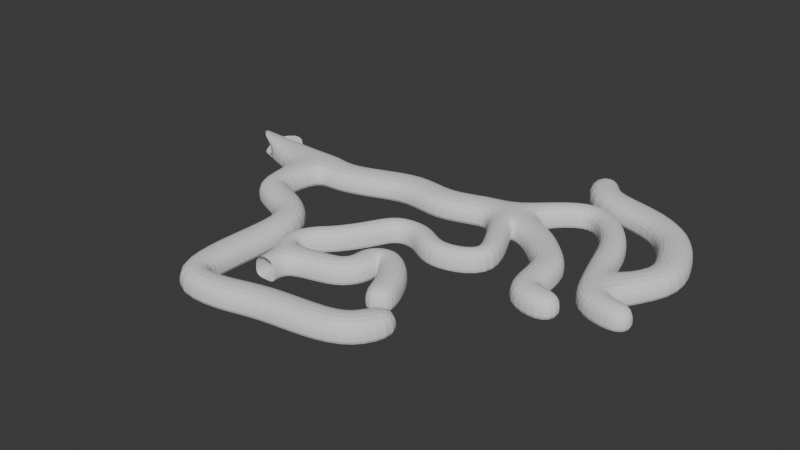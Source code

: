 # Source: Level_Layout.blend  (saved by Blender 4.2.66; exported with 4.5.12 LTS)
import bpy
from mathutils import Matrix  # noqa: F401  (used for matrix-valued properties, if any)

bpy.ops.wm.read_factory_settings(use_empty=True)
scene = bpy.context.scene
scene.name = 'Scene'

# ---- collections
col_collection = bpy.data.collections.new('Collection'); scene.collection.children.link(col_collection)

# ---- world
world_world = bpy.data.worlds.new('World'); scene.world = world_world
world_world.use_nodes = True; world_world.node_tree.nodes.clear()
_N = world_world.node_tree.nodes; _L = world_world.node_tree.links
n0 = _N.new('ShaderNodeOutputWorld'); n0.name = 'World Output'; n0.location = (300, 300)
n1 = _N.new('ShaderNodeBackground'); n1.name = 'Background'; n1.location = (10, 300)
n1.inputs[0].default_value = (0.05088, 0.05088, 0.05088, 1.0)
_L.new(n1.outputs[0], n0.inputs[0])
n0.is_active_output = True
world_world.color = (0.05088, 0.05088, 0.05088)
world_world.sun_shadow_jitter_overblur = 0.0

# ---- meshes
me_cube_002 = bpy.data.meshes.new('Cube.002')
me_cube_002.from_pydata([(-1.0, -1.0, -1.0), (-1.0, -1.0, 1.0), (-0.9867, 0.8373, -1.0), (-0.9867, 0.8373, 1.0), (1.0, -1.0, -1.0), (1.0, -1.0, 1.0), (0.9434, 1.149, -1.0), (0.9434, 1.149, 1.0), (-1.606, 2.659, 1.0), (-1.606, 2.659, -1.0), (0.2125, 3.593, -1.0), (0.2125, 3.593, 1.0), (-2.502, 3.953, 1.0), (-2.502, 3.953, -1.0), (-0.6006, 4.572, -1.0), (-0.6006, 4.572, 1.0), (-2.518, 6.103, 1.0), (-2.518, 6.103, -1.0), (-0.5849, 5.59, -1.0), (-0.5849, 5.59, 1.0), (-1.266, 8.326, 1.0), (-1.266, 8.326, -1.0), (0.2532, 7.025, -1.0), (0.2532, 7.025, 1.0), (0.1442, 9.462, 1.0), (0.1442, 9.462, -1.0), (1.587, 8.077, -1.0), (1.587, 8.077, 1.0), (1.639, 11.51, 1.0), (1.639, 11.51, -1.0), (3.325, 10.44, -1.0), (3.325, 10.44, 1.0), (2.758, 13.55, 1.0), (2.758, 13.55, -1.0), (4.525, 12.61, -1.0), (4.525, 12.61, 1.0), (4.453, 16.59, 1.0), (4.453, 16.59, -1.0), (5.554, 14.92, -1.0), (5.554, 14.92, 1.0), (8.876, 16.94, 1.0), (8.876, 16.94, -1.0), (8.271, 15.04, -1.0), (8.271, 15.04, 1.0), (11.41, 14.92, 1.0), (11.41, 14.92, -1.0), (10.65, 13.07, -1.0), (10.65, 13.07, 1.0), (3.946, 1.931, 1.0), (3.946, 1.931, -1.0), (3.37, 4.416, 1.0), (3.37, 4.416, -1.0), (7.941, 2.908, 1.0), (7.941, 2.908, -1.0), (6.28, 4.844, 1.0), (6.28, 4.844, -1.0), (9.198, 5.965, 1.0), (9.198, 5.965, -1.0), (6.661, 6.234, 1.0), (6.661, 6.234, -1.0), (8.871, 7.244, 1.0), (8.871, 7.244, -1.0), (6.52, 8.232, 1.0), (6.52, 8.232, -1.0), (9.388, 7.751, 1.0), (9.388, 7.751, -1.0), (9.514, 10.3, 1.0), (9.514, 10.3, -1.0), (10.72, 6.208, 1.0), (10.72, 6.208, -1.0), (12.75, 7.747, 1.0), (12.75, 7.747, -1.0), (12.01, 3.525, 1.0), (12.01, 3.525, -1.0), (14.38, 4.461, 1.0), (14.38, 4.461, -1.0), (12.79, 0.9298, 1.0), (12.79, 0.9298, -1.0), (15.24, 1.673, 1.0), (15.24, 1.673, -1.0), (13.73, 14.69, 1.0), (13.73, 14.69, -1.0), (14.07, 12.72, -1.0), (14.07, 12.72, 1.0), (16.72, 15.85, 1.0), (16.72, 15.85, -1.0), (18.56, 15.07, -1.0), (18.56, 15.07, 1.0), (15.33, 19.14, 1.0), (15.33, 19.14, -1.0), (17.15, 19.97, -1.0), (17.15, 19.97, 1.0), (12.67, 24.31, 1.0), (12.67, 24.31, -1.0), (14.37, 24.56, -1.0), (14.37, 24.56, 1.0), (13.41, 28.22, 1.0), (13.41, 28.22, -1.0), (15.38, 27.01, -1.0), (15.38, 27.01, 1.0), (18.09, 23.03, 1.0), (18.09, 23.03, -1.0), (19.66, 25.45, 1.0), (19.66, 25.45, -1.0), (20.54, 20.7, 1.0), (20.54, 20.7, -1.0), (22.58, 22.74, 1.0), (22.58, 22.74, -1.0), (22.74, 18.5, 1.0), (22.74, 18.5, -1.0), (25.42, 19.56, 1.0), (25.42, 19.56, -1.0), (22.71, 13.49, 1.0), (22.71, 13.49, -1.0), (25.45, 14.39, 1.0), (25.45, 14.39, -1.0), (24.49, 11.16, 1.0), (24.49, 11.16, -1.0), (25.9, 13.68, 1.0), (25.9, 13.68, -1.0), (28.76, 10.69, 1.0), (28.76, 10.69, -1.0), (28.99, 13.57, 1.0), (28.99, 13.57, -1.0), (10.25, 24.34, 1.0), (10.25, 24.34, -1.0), (9.479, 28.01, 1.0), (9.479, 28.01, -1.0), (5.21, 22.18, 1.0), (5.21, 22.18, -1.0), (5.015, 25.92, 1.0), (5.015, 25.92, -1.0), (-0.06874, 23.9, 1.0), (-0.06874, 23.9, -1.0), (-0.2216, 27.64, 1.0), (-0.2216, 27.64, -1.0), (-4.559, 21.89, 1.0), (-4.559, 21.89, -1.0), (-5.843, 25.41, 1.0), (-5.843, 25.41, -1.0), (-9.76, 20.36, 1.0), (-9.76, 20.36, -1.0), (-9.742, 24.1, 1.0), (-9.742, 24.1, -1.0), (-12.81, 21.18, 1.0), (-12.81, 21.18, -1.0), (-12.35, 25.0, 1.0), (-12.35, 25.0, -1.0), (-15.95, 21.17, 1.0), (-15.95, 21.17, -1.0), (-15.9, 24.81, 1.0), (-15.9, 24.81, -1.0), (-13.5, 14.87, 1.0), (-13.5, 14.87, -1.0), (-16.12, 13.41, 1.0), (-16.12, 13.41, -1.0), (-11.88, 14.3, 1.0), (-11.88, 14.3, -1.0), (-13.08, 11.55, 1.0), (-13.08, 11.55, -1.0), (-7.759, 12.79, 1.0), (-7.759, 12.79, -1.0), (-9.317, 10.23, 1.0), (-9.317, 10.23, -1.0), (-4.333, 9.482, 1.0), (-4.333, 9.482, -1.0), (-7.08, 8.284, 1.0), (-7.08, 8.284, -1.0), (-4.209, 2.673, 1.0), (-4.209, 2.673, -1.0), (-7.205, 2.757, 1.0), (-7.205, 2.757, -1.0), (-4.512, -2.687, 1.0), (-4.512, -2.687, -1.0), (-7.507, -2.804, 1.0), (-7.507, -2.804, -1.0), (-4.375, -6.826, 1.0), (-4.375, -6.826, -1.0), (-6.229, -9.181, 1.0), (-6.229, -9.181, -1.0), (0.2255, -5.936, 1.0), (0.2255, -5.936, -1.0), (0.8997, -8.857, 1.0), (0.8997, -8.857, -1.0), (4.39, -4.416, 1.0), (4.39, -4.416, -1.0), (5.027, -7.344, 1.0), (5.027, -7.344, -1.0), (10.93, -3.897, 1.0), (10.93, -3.897, -1.0), (11.43, -6.851, 1.0), (11.43, -6.851, -1.0), (14.71, -3.062, 1.0), (14.71, -3.062, -1.0), (16.75, -5.26, 1.0), (16.75, -5.26, -1.0), (15.82, 0.6264, 1.0), (15.82, 0.6264, -1.0), (18.65, -0.3646, 1.0), (18.65, -0.3646, -1.0), (-24.91, 22.26, 1.0), (-24.91, 22.26, -1.0), (-26.64, 25.47, 1.0), (-26.64, 25.47, -1.0), (-21.91, 27.44, 1.0), (-21.91, 27.44, -1.0), (18.93, 33.99, 1.0), (18.93, 33.99, -1.0), (19.81, 31.86, -1.0), (19.81, 31.86, 1.0), (23.78, 33.83, 1.0), (23.78, 33.83, -1.0), (22.73, 31.78, -1.0), (22.73, 31.78, 1.0), (27.8, 28.71, 1.0), (27.8, 28.71, -1.0), (25.74, 27.68, -1.0), (25.74, 27.68, 1.0), (28.97, 24.64, 1.0), (28.97, 24.64, -1.0), (26.76, 23.99, -1.0), (26.76, 23.99, 1.0), (29.95, 19.71, 1.0), (29.95, 19.71, -1.0), (28.22, 19.24, -1.0), (28.22, 19.24, 1.0), (31.73, 17.07, 1.0), (31.73, 17.07, -1.0), (29.57, 15.27, -1.0), (29.57, 15.27, 1.0), (33.19, 16.22, 1.0), (33.19, 16.22, -1.0), (32.73, 13.96, -1.0), (32.73, 13.96, 1.0), (35.92, 16.12, 1.0), (35.92, 16.12, -1.0), (35.82, 13.82, -1.0), (35.82, 13.82, 1.0), (33.59, 24.39, 1.0), (33.59, 24.39, -1.0), (36.7, 23.75, 1.0), (36.7, 23.75, -1.0), (32.55, 28.03, 1.0), (32.55, 28.03, -1.0), (35.55, 29.09, 1.0), (35.55, 29.09, -1.0), (30.48, 32.55, 1.0), (30.48, 32.55, -1.0), (32.77, 34.76, 1.0), (32.77, 34.76, -1.0), (26.02, 34.82, 1.0), (26.02, 34.82, -1.0), (27.04, 37.83, 1.0), (27.04, 37.83, -1.0), (18.37, 36.3, 1.0), (18.37, 36.3, -1.0), (20.37, 38.78, 1.0), (20.37, 38.78, -1.0), (16.08, 41.43, 1.0), (16.08, 41.43, -1.0), (19.02, 42.63, 1.0), (19.02, 42.63, -1.0), (-1.0, -1.0, -0.7615), (-0.9867, 0.8373, -0.7615), (0.9434, 1.149, -0.7615), (1.0, -1.0, -0.7615), (-1.606, 2.659, -0.7615), (0.2125, 3.593, -0.7615), (-2.502, 3.953, -0.7615), (-0.6006, 4.572, -0.7615), (-2.518, 6.103, -0.7615), (-0.5849, 5.59, -0.7615), (-1.266, 8.326, -0.7615), (0.2532, 7.025, -0.7615), (0.1442, 9.462, -0.7615), (1.587, 8.077, -0.7615), (1.639, 11.51, -0.7615), (3.325, 10.44, -0.7615), (2.758, 13.55, -0.7615), (4.525, 12.61, -0.7615), (4.453, 16.59, -0.7615), (5.554, 14.92, -0.7615), (8.876, 16.94, -0.7615), (8.271, 15.04, -0.7615), (11.41, 14.92, -0.7615), (10.65, 13.07, -0.7615), (3.946, 1.931, -0.7615), (3.37, 4.416, -0.7615), (7.941, 2.908, -0.7615), (6.28, 4.844, -0.7615), (9.198, 5.965, -0.7615), (6.661, 6.234, -0.7615), (8.871, 7.244, -0.7615), (6.52, 8.232, -0.7615), (9.388, 7.751, -0.7615), (9.514, 10.3, -0.7615), (10.72, 6.208, -0.7615), (12.75, 7.747, -0.7615), (12.01, 3.525, -0.7615), (14.38, 4.461, -0.7615), (12.79, 0.9298, -0.7615), (15.24, 1.673, -0.7615), (13.73, 14.69, -0.7615), (14.07, 12.72, -0.7615), (16.72, 15.85, -0.7615), (18.56, 15.07, -0.7615), (15.33, 19.14, -0.7615), (17.15, 19.97, -0.7615), (12.67, 24.31, -0.7615), (14.37, 24.56, -0.7615), (13.41, 28.22, -0.7615), (15.38, 27.01, -0.7615), (18.09, 23.03, -0.7615), (19.66, 25.45, -0.7615), (20.54, 20.7, -0.7615), (22.58, 22.74, -0.7615), (22.74, 18.5, -0.7615), (25.42, 19.56, -0.7615), (22.71, 13.49, -0.7615), (25.45, 14.39, -0.7615), (24.49, 11.16, -0.7615), (25.9, 13.68, -0.7615), (28.76, 10.69, -0.7615), (28.99, 13.57, -0.7615), (10.25, 24.34, -0.7615), (9.479, 28.01, -0.7615), (5.21, 22.18, -0.7615), (5.015, 25.92, -0.7615), (-0.06874, 23.9, -0.7615), (-0.2216, 27.64, -0.7615), (-4.559, 21.89, -0.7615), (-5.843, 25.41, -0.7615), (-9.76, 20.36, -0.7615), (-9.742, 24.1, -0.7615), (-12.81, 21.18, -0.7615), (-12.35, 25.0, -0.7615), (-15.95, 21.17, -0.7615), (-15.9, 24.81, -0.7615), (-13.5, 14.87, -0.7615), (-16.12, 13.41, -0.7615), (-11.88, 14.3, -0.7615), (-13.08, 11.55, -0.7615), (-7.759, 12.79, -0.7615), (-9.317, 10.23, -0.7615), (-4.333, 9.482, -0.7615), (-7.08, 8.284, -0.7615), (-4.209, 2.673, -0.7615), (-7.205, 2.757, -0.7615), (-4.512, -2.687, -0.7615), (-7.507, -2.804, -0.7615), (-4.375, -6.826, -0.7615), (-6.229, -9.181, -0.7615), (0.2255, -5.936, -0.7615), (0.8997, -8.857, -0.7615), (4.39, -4.416, -0.7615), (5.027, -7.344, -0.7615), (10.93, -3.897, -0.7615), (11.43, -6.851, -0.7615), (14.71, -3.062, -0.7615), (16.75, -5.26, -0.7615), (15.82, 0.6264, -0.7615), (18.65, -0.3646, -0.7615), (-24.91, 22.26, -0.7615), (-26.64, 25.47, -0.7615), (-21.91, 27.44, -0.7615), (18.93, 33.99, -0.7615), (19.81, 31.86, -0.7615), (23.78, 33.83, -0.7615), (22.73, 31.78, -0.7615), (27.8, 28.71, -0.7615), (25.74, 27.68, -0.7615), (28.97, 24.64, -0.7615), (26.76, 23.99, -0.7615), (29.95, 19.71, -0.7615), (28.22, 19.24, -0.7615), (31.73, 17.07, -0.7615), (29.57, 15.27, -0.7615), (33.19, 16.22, -0.7615), (32.73, 13.96, -0.7615), (35.92, 16.12, -0.7615), (35.82, 13.82, -0.7615), (33.59, 24.39, -0.7615), (36.7, 23.75, -0.7615), (32.55, 28.03, -0.7615), (35.55, 29.09, -0.7615), (30.48, 32.55, -0.7615), (32.77, 34.76, -0.7615), (26.02, 34.82, -0.7615), (27.04, 37.83, -0.7615), (18.37, 36.3, -0.7615), (20.37, 38.78, -0.7615), (16.08, 41.43, -0.7615), (19.02, 42.63, -0.7615)], [], [(262, 1, 3, 263), (264, 6, 49, 286), (264, 7, 5, 265), (2, 6, 4, 0), (7, 3, 1, 5), (267, 10, 14, 269), (6, 2, 9, 10), (3, 7, 11, 8), (263, 3, 8, 266), (12, 15, 19, 16), (10, 9, 13, 14), (8, 11, 15, 12), (266, 8, 12, 268), (270, 16, 20, 272), (268, 12, 16, 270), (269, 14, 18, 271), (14, 13, 17, 18), (273, 22, 26, 275), (271, 18, 22, 273), (18, 17, 21, 22), (16, 19, 23, 20), (24, 27, 31, 28), (22, 21, 25, 26), (20, 23, 27, 24), (272, 20, 24, 274), (277, 30, 34, 279), (274, 24, 28, 276), (275, 26, 30, 277), (26, 25, 29, 30), (34, 33, 37, 38), (30, 29, 33, 34), (28, 31, 35, 32), (276, 28, 32, 278), (36, 39, 43, 40), (32, 35, 39, 36), (278, 32, 36, 280), (279, 34, 38, 281), (283, 42, 46, 285), (280, 36, 40, 282), (281, 38, 42, 283), (38, 37, 41, 42), (44, 47, 83, 80), (42, 41, 45, 46), (40, 43, 47, 44), (282, 40, 44, 284), (49, 51, 55, 53), (11, 7, 48, 50), (267, 11, 50, 287), (6, 10, 51, 49), (54, 52, 56, 58), (286, 49, 53, 288), (50, 48, 52, 54), (287, 50, 54, 289), (57, 59, 63, 61), (289, 54, 58, 291), (53, 55, 59, 57), (288, 53, 57, 290), (292, 61, 65, 294), (290, 57, 61, 292), (58, 56, 60, 62), (291, 58, 62, 293), (66, 64, 68, 70), (62, 60, 64, 66), (293, 62, 66, 295), (61, 63, 67, 65), (69, 71, 75, 73), (295, 66, 70, 297), (65, 67, 71, 69), (294, 65, 69, 296), (74, 72, 76, 78), (296, 69, 73, 298), (70, 68, 72, 74), (297, 70, 74, 299), (300, 77, 79, 301), (299, 74, 78, 301), (73, 75, 79, 77), (298, 73, 77, 300), (80, 83, 87, 84), (284, 44, 80, 302), (285, 46, 82, 303), (46, 45, 81, 82), (305, 86, 90, 307), (302, 80, 84, 304), (303, 82, 86, 305), (82, 81, 85, 86), (88, 91, 95, 92), (86, 85, 89, 90), (84, 87, 91, 88), (304, 84, 88, 306), (92, 95, 99, 96), (306, 88, 92, 308), (307, 90, 94, 309), (90, 89, 93, 94), (96, 99, 209, 206), (92, 96, 126, 124), (311, 99, 102, 313), (94, 93, 97, 98), (102, 100, 104, 106), (309, 94, 101, 312), (99, 95, 100, 102), (94, 98, 103, 101), (314, 105, 109, 316), (312, 101, 105, 314), (101, 103, 107, 105), (313, 102, 106, 315), (109, 111, 115, 113), (105, 107, 111, 109), (315, 106, 110, 317), (106, 104, 108, 110), (114, 112, 116, 118), (317, 110, 114, 319), (110, 108, 112, 114), (316, 109, 113, 318), (117, 119, 123, 121), (318, 113, 117, 320), (113, 115, 119, 117), (319, 114, 118, 321), (322, 121, 123, 323), (321, 118, 122, 323), (118, 116, 120, 122), (320, 117, 121, 322), (124, 126, 130, 128), (308, 92, 124, 324), (97, 93, 125, 127), (310, 97, 127, 325), (131, 129, 133, 135), (324, 124, 128, 326), (127, 125, 129, 131), (325, 127, 131, 327), (132, 134, 138, 136), (327, 131, 135, 329), (128, 130, 134, 132), (326, 128, 132, 328), (136, 138, 142, 140), (328, 132, 136, 330), (135, 133, 137, 139), (329, 135, 139, 331), (143, 141, 145, 147), (330, 136, 140, 332), (139, 137, 141, 143), (331, 139, 143, 333), (144, 146, 150, 148), (333, 143, 147, 335), (140, 142, 146, 144), (332, 140, 144, 334), (336, 148, 200, 362), (336, 149, 155, 339), (147, 145, 149, 151), (335, 147, 151, 337), (155, 153, 157, 159), (144, 148, 154, 152), (334, 144, 152, 338), (149, 145, 153, 155), (156, 158, 162, 160), (339, 155, 159, 341), (152, 154, 158, 156), (338, 152, 156, 340), (163, 161, 165, 167), (340, 156, 160, 342), (159, 157, 161, 163), (341, 159, 163, 343), (345, 167, 171, 347), (343, 163, 167, 345), (160, 162, 166, 164), (342, 160, 164, 344), (168, 170, 174, 172), (164, 166, 170, 168), (344, 164, 168, 346), (167, 165, 169, 171), (175, 173, 177, 179), (346, 168, 172, 348), (171, 169, 173, 175), (347, 171, 175, 349), (176, 178, 182, 180), (349, 175, 179, 351), (172, 174, 178, 176), (348, 172, 176, 350), (180, 182, 186, 184), (350, 176, 180, 352), (179, 177, 181, 183), (351, 179, 183, 353), (187, 185, 189, 191), (352, 180, 184, 354), (183, 181, 185, 187), (353, 183, 187, 355), (188, 190, 194, 192), (355, 187, 191, 357), (184, 186, 190, 188), (354, 184, 188, 356), (358, 192, 196, 360), (356, 188, 192, 358), (191, 189, 193, 195), (357, 191, 195, 359), (360, 196, 198, 361), (195, 193, 197, 199), (359, 195, 199, 361), (192, 194, 198, 196), (151, 149, 201, 203), (337, 151, 203, 363), (148, 150, 202, 200), (362, 200, 204, 364), (365, 206, 210, 367), (310, 96, 206, 365), (311, 98, 208, 366), (98, 97, 207, 208), (368, 212, 216, 370), (366, 208, 212, 368), (208, 207, 211, 212), (206, 209, 213, 210), (214, 217, 221, 218), (212, 211, 215, 216), (210, 213, 217, 214), (367, 210, 214, 369), (372, 220, 224, 374), (369, 214, 218, 371), (370, 216, 220, 372), (216, 215, 219, 220), (224, 223, 227, 228), (220, 219, 223, 224), (218, 221, 225, 222), (371, 218, 222, 373), (226, 229, 233, 230), (222, 225, 229, 226), (222, 226, 240, 238), (374, 224, 228, 376), (378, 232, 236, 380), (375, 226, 230, 377), (376, 228, 232, 378), (228, 227, 231, 232), (379, 234, 237, 380), (232, 231, 235, 236), (230, 233, 237, 234), (377, 230, 234, 379), (238, 240, 244, 242), (373, 222, 238, 381), (227, 223, 239, 241), (375, 227, 241, 382), (245, 243, 247, 249), (382, 241, 245, 384), (241, 239, 243, 245), (381, 238, 242, 383), (385, 246, 250, 387), (383, 242, 246, 385), (242, 244, 248, 246), (384, 245, 249, 386), (250, 252, 256, 254), (246, 248, 252, 250), (386, 249, 253, 388), (249, 247, 251, 253), (257, 255, 259, 261), (388, 253, 257, 390), (253, 251, 255, 257), (387, 250, 254, 389), (391, 258, 260, 392), (389, 254, 258, 391), (254, 256, 260, 258), (390, 257, 261, 392), (256, 390, 392, 260), (255, 389, 391, 259), (259, 391, 392, 261), (251, 387, 389, 255), (252, 388, 390, 256), (248, 386, 388, 252), (244, 384, 386, 248), (243, 383, 385, 247), (247, 385, 387, 251), (239, 381, 383, 243), (240, 382, 384, 244), (226, 375, 382, 240), (223, 373, 381, 239), (231, 377, 379, 235), (235, 379, 380, 236), (229, 376, 378, 233), (227, 375, 377, 231), (233, 378, 380, 237), (225, 374, 376, 229), (219, 371, 373, 223), (217, 370, 372, 221), (215, 369, 371, 219), (221, 372, 374, 225), (211, 367, 369, 215), (209, 366, 368, 213), (213, 368, 370, 217), (99, 311, 366, 209), (97, 310, 365, 207), (207, 365, 367, 211), (201, 362, 364, 205), (150, 337, 363, 202), (194, 359, 361, 198), (197, 360, 361, 199), (190, 357, 359, 194), (189, 356, 358, 193), (193, 358, 360, 197), (185, 354, 356, 189), (186, 355, 357, 190), (182, 353, 355, 186), (181, 352, 354, 185), (178, 351, 353, 182), (177, 350, 352, 181), (173, 348, 350, 177), (174, 349, 351, 178), (170, 347, 349, 174), (169, 346, 348, 173), (165, 344, 346, 169), (161, 342, 344, 165), (162, 343, 345, 166), (166, 345, 347, 170), (158, 341, 343, 162), (157, 340, 342, 161), (153, 338, 340, 157), (154, 339, 341, 158), (145, 334, 338, 153), (146, 335, 337, 150), (148, 336, 339, 154), (149, 336, 362, 201), (141, 332, 334, 145), (142, 333, 335, 146), (138, 331, 333, 142), (137, 330, 332, 141), (134, 329, 331, 138), (133, 328, 330, 137), (129, 326, 328, 133), (130, 327, 329, 134), (126, 325, 327, 130), (125, 324, 326, 129), (96, 310, 325, 126), (93, 308, 324, 125), (116, 320, 322, 120), (119, 321, 323, 123), (120, 322, 323, 122), (115, 319, 321, 119), (112, 318, 320, 116), (108, 316, 318, 112), (111, 317, 319, 115), (107, 315, 317, 111), (103, 313, 315, 107), (100, 312, 314, 104), (104, 314, 316, 108), (95, 309, 312, 100), (98, 311, 313, 103), (91, 307, 309, 95), (89, 306, 308, 93), (85, 304, 306, 89), (83, 303, 305, 87), (81, 302, 304, 85), (87, 305, 307, 91), (47, 285, 303, 83), (45, 284, 302, 81), (72, 298, 300, 76), (75, 299, 301, 79), (76, 300, 301, 78), (71, 297, 299, 75), (68, 296, 298, 72), (64, 294, 296, 68), (67, 295, 297, 71), (63, 293, 295, 67), (59, 291, 293, 63), (56, 290, 292, 60), (60, 292, 294, 64), (52, 288, 290, 56), (55, 289, 291, 59), (51, 287, 289, 55), (48, 286, 288, 52), (10, 267, 287, 51), (41, 282, 284, 45), (39, 281, 283, 43), (37, 280, 282, 41), (43, 283, 285, 47), (35, 279, 281, 39), (33, 278, 280, 37), (29, 276, 278, 33), (27, 275, 277, 31), (25, 274, 276, 29), (31, 277, 279, 35), (21, 272, 274, 25), (19, 271, 273, 23), (23, 273, 275, 27), (15, 269, 271, 19), (13, 268, 270, 17), (17, 270, 272, 21), (9, 266, 268, 13), (2, 263, 266, 9), (11, 267, 269, 15), (6, 264, 265, 4), (7, 264, 286, 48), (0, 262, 263, 2)])
_uv = me_cube_002.uv_layers.new(name='UVMap')
_uv.uv.foreach_set('vector', [0.4048, 0.0, 0.625, 0.0, 0.625, 0.25, 0.4048, 0.25, 0.4048, 0.5, 0.375, 0.5, 0.375, 0.5, 0.4048, 0.5, 0.4048, 0.5, 0.625, 0.5, 0.625, 0.75, 0.4048, 0.75, 0.125, 0.5, 0.375, 0.5, 0.375, 0.75, 0.125, 0.75, 0.625, 0.5, 0.875, 0.5, 0.875, 0.75, 0.625, 0.75, 0.4048, 0.5, 0.375, 0.5, 0.375, 0.5, 0.4048, 0.5, 0.375, 0.5, 0.125, 0.5, 0.125, 0.5, 0.375, 0.5, 0.875, 0.5, 0.625, 0.5, 0.625, 0.5, 0.875, 0.5, 0.4048, 0.25, 0.625, 0.25, 0.625, 0.25, 0.4048, 0.25, 0.875, 0.5, 0.625, 0.5, 0.625, 0.5, 0.875, 0.5, 0.375, 0.5, 0.125, 0.5, 0.125, 0.5, 0.375, 0.5, 0.875, 0.5, 0.625, 0.5, 0.625, 0.5, 0.875, 0.5, 0.4048, 0.25, 0.625, 0.25, 0.625, 0.25, 0.4048, 0.25, 0.4048, 0.25, 0.625, 0.25, 0.625, 0.25, 0.4048, 0.25, 0.4048, 0.25, 0.625, 0.25, 0.625, 0.25, 0.4048, 0.25, 0.4048, 0.5, 0.375, 0.5, 0.375, 0.5, 0.4048, 0.5, 0.375, 0.5, 0.125, 0.5, 0.125, 0.5, 0.375, 0.5, 0.4048, 0.5, 0.375, 0.5, 0.375, 0.5, 0.4048, 0.5, 0.4048, 0.5, 0.375, 0.5, 0.375, 0.5, 0.4048, 0.5, 0.375, 0.5, 0.125, 0.5, 0.125, 0.5, 0.375, 0.5, 0.875, 0.5, 0.625, 0.5, 0.625, 0.5, 0.875, 0.5, 0.875, 0.5, 0.625, 0.5, 0.625, 0.5, 0.875, 0.5, 0.375, 0.5, 0.125, 0.5, 0.125, 0.5, 0.375, 0.5, 0.875, 0.5, 0.625, 0.5, 0.625, 0.5, 0.875, 0.5, 0.4048, 0.25, 0.625, 0.25, 0.625, 0.25, 0.4048, 0.25, 0.4048, 0.5, 0.375, 0.5, 0.375, 0.5, 0.4048, 0.5, 0.4048, 0.25, 0.625, 0.25, 0.625, 0.25, 0.4048, 0.25, 0.4048, 0.5, 0.375, 0.5, 0.375, 0.5, 0.4048, 0.5, 0.375, 0.5, 0.125, 0.5, 0.125, 0.5, 0.375, 0.5, 0.375, 0.5, 0.125, 0.5, 0.125, 0.5, 0.375, 0.5, 0.375, 0.5, 0.125, 0.5, 0.125, 0.5, 0.375, 0.5, 0.875, 0.5, 0.625, 0.5, 0.625, 0.5, 0.875, 0.5, 0.4048, 0.25, 0.625, 0.25, 0.625, 0.25, 0.4048, 0.25, 0.875, 0.5, 0.625, 0.5, 0.625, 0.5, 0.875, 0.5, 0.875, 0.5, 0.625, 0.5, 0.625, 0.5, 0.875, 0.5, 0.4048, 0.25, 0.625, 0.25, 0.625, 0.25, 0.4048, 0.25, 0.4048, 0.5, 0.375, 0.5, 0.375, 0.5, 0.4048, 0.5, 0.4048, 0.5, 0.375, 0.5, 0.375, 0.5, 0.4048, 0.5, 0.4048, 0.25, 0.625, 0.25, 0.625, 0.25, 0.4048, 0.25, 0.4048, 0.5, 0.375, 0.5, 0.375, 0.5, 0.4048, 0.5, 0.375, 0.5, 0.125, 0.5, 0.125, 0.5, 0.375, 0.5, 0.875, 0.5, 0.625, 0.5, 0.625, 0.5, 0.875, 0.5, 0.375, 0.5, 0.125, 0.5, 0.125, 0.5, 0.375, 0.5, 0.875, 0.5, 0.625, 0.5, 0.625, 0.5, 0.875, 0.5, 0.4048, 0.25, 0.625, 0.25, 0.625, 0.25, 0.4048, 0.25, 0.375, 0.5, 0.375, 0.5, 0.375, 0.5, 0.375, 0.5, 0.625, 0.5, 0.625, 0.5, 0.625, 0.5, 0.625, 0.5, 0.4048, 0.5, 0.625, 0.5, 0.625, 0.5, 0.4048, 0.5, 0.375, 0.5, 0.375, 0.5, 0.375, 0.5, 0.375, 0.5, 0.625, 0.5, 0.625, 0.5, 0.625, 0.5, 0.625, 0.5, 0.4048, 0.5, 0.375, 0.5, 0.375, 0.5, 0.4048, 0.5, 0.625, 0.5, 0.625, 0.5, 0.625, 0.5, 0.625, 0.5, 0.4048, 0.5, 0.625, 0.5, 0.625, 0.5, 0.4048, 0.5, 0.375, 0.5, 0.375, 0.5, 0.375, 0.5, 0.375, 0.5, 0.4048, 0.5, 0.625, 0.5, 0.625, 0.5, 0.4048, 0.5, 0.375, 0.5, 0.375, 0.5, 0.375, 0.5, 0.375, 0.5, 0.4048, 0.5, 0.375, 0.5, 0.375, 0.5, 0.4048, 0.5, 0.4048, 0.5, 0.375, 0.5, 0.375, 0.5, 0.4048, 0.5, 0.4048, 0.5, 0.375, 0.5, 0.375, 0.5, 0.4048, 0.5, 0.625, 0.5, 0.625, 0.5, 0.625, 0.5, 0.625, 0.5, 0.4048, 0.5, 0.625, 0.5, 0.625, 0.5, 0.4048, 0.5, 0.625, 0.5, 0.625, 0.5, 0.625, 0.5, 0.625, 0.5, 0.625, 0.5, 0.625, 0.5, 0.625, 0.5, 0.625, 0.5, 0.4048, 0.5, 0.625, 0.5, 0.625, 0.5, 0.4048, 0.5, 0.375, 0.5, 0.375, 0.5, 0.375, 0.5, 0.375, 0.5, 0.375, 0.5, 0.375, 0.5, 0.375, 0.5, 0.375, 0.5, 0.4048, 0.5, 0.625, 0.5, 0.625, 0.5, 0.4048, 0.5, 0.375, 0.5, 0.375, 0.5, 0.375, 0.5, 0.375, 0.5, 0.4048, 0.5, 0.375, 0.5, 0.375, 0.5, 0.4048, 0.5, 0.625, 0.5, 0.625, 0.5, 0.625, 0.5, 0.625, 0.5, 0.4048, 0.5, 0.375, 0.5, 0.375, 0.5, 0.4048, 0.5, 0.625, 0.5, 0.625, 0.5, 0.625, 0.5, 0.625, 0.5, 0.4048, 0.5, 0.625, 0.5, 0.625, 0.5, 0.4048, 0.5, 0.4048, 0.5, 0.375, 0.5, 0.375, 0.5, 0.4048, 0.5, 0.4048, 0.5, 0.625, 0.5, 0.625, 0.5, 0.4048, 0.5, 0.375, 0.5, 0.375, 0.5, 0.375, 0.5, 0.375, 0.5, 0.4048, 0.5, 0.375, 0.5, 0.375, 0.5, 0.4048, 0.5, 0.875, 0.5, 0.625, 0.5, 0.625, 0.5, 0.875, 0.5, 0.4048, 0.25, 0.625, 0.25, 0.625, 0.25, 0.4048, 0.25, 0.4048, 0.5, 0.375, 0.5, 0.375, 0.5, 0.4048, 0.5, 0.375, 0.5, 0.125, 0.5, 0.125, 0.5, 0.375, 0.5, 0.4048, 0.5, 0.375, 0.5, 0.375, 0.5, 0.4048, 0.5, 0.4048, 0.25, 0.625, 0.25, 0.625, 0.25, 0.4048, 0.25, 0.4048, 0.5, 0.375, 0.5, 0.375, 0.5, 0.4048, 0.5, 0.375, 0.5, 0.125, 0.5, 0.125, 0.5, 0.375, 0.5, 0.875, 0.5, 0.625, 0.5, 0.625, 0.5, 0.875, 0.5, 0.375, 0.5, 0.125, 0.5, 0.125, 0.5, 0.375, 0.5, 0.875, 0.5, 0.625, 0.5, 0.625, 0.5, 0.875, 0.5, 0.4048, 0.25, 0.625, 0.25, 0.625, 0.25, 0.4048, 0.25, 0.875, 0.5, 0.625, 0.5, 0.625, 0.5, 0.875, 0.5, 0.4048, 0.25, 0.625, 0.25, 0.625, 0.25, 0.4048, 0.25, 0.4048, 0.5, 0.375, 0.5, 0.375, 0.5, 0.4048, 0.5, 0.375, 0.5, 0.125, 0.5, 0.125, 0.5, 0.375, 0.5, 0.875, 0.5, 0.625, 0.5, 0.625, 0.5, 0.875, 0.5, 0.875, 0.5, 0.875, 0.5, 0.875, 0.5, 0.875, 0.5, 0.4048, 0.5, 0.625, 0.5, 0.625, 0.5, 0.4048, 0.5, 0.375, 0.5, 0.125, 0.5, 0.125, 0.5, 0.375, 0.5, 0.625, 0.5, 0.625, 0.5, 0.625, 0.5, 0.625, 0.5, 0.4048, 0.5, 0.375, 0.5, 0.375, 0.5, 0.4048, 0.5, 0.625, 0.5, 0.625, 0.5, 0.625, 0.5, 0.625, 0.5, 0.375, 0.5, 0.375, 0.5, 0.375, 0.5, 0.375, 0.5, 0.4048, 0.5, 0.375, 0.5, 0.375, 0.5, 0.4048, 0.5, 0.4048, 0.5, 0.375, 0.5, 0.375, 0.5, 0.4048, 0.5, 0.375, 0.5, 0.375, 0.5, 0.375, 0.5, 0.375, 0.5, 0.4048, 0.5, 0.625, 0.5, 0.625, 0.5, 0.4048, 0.5, 0.375, 0.5, 0.375, 0.5, 0.375, 0.5, 0.375, 0.5, 0.375, 0.5, 0.375, 0.5, 0.375, 0.5, 0.375, 0.5, 0.4048, 0.5, 0.625, 0.5, 0.625, 0.5, 0.4048, 0.5, 0.625, 0.5, 0.625, 0.5, 0.625, 0.5, 0.625, 0.5, 0.625, 0.5, 0.625, 0.5, 0.625, 0.5, 0.625, 0.5, 0.4048, 0.5, 0.625, 0.5, 0.625, 0.5, 0.4048, 0.5, 0.625, 0.5, 0.625, 0.5, 0.625, 0.5, 0.625, 0.5, 0.4048, 0.5, 0.375, 0.5, 0.375, 0.5, 0.4048, 0.5, 0.375, 0.5, 0.375, 0.5, 0.375, 0.5, 0.375, 0.5, 0.4048, 0.5, 0.375, 0.5, 0.375, 0.5, 0.4048, 0.5, 0.375, 0.5, 0.375, 0.5, 0.375, 0.5, 0.375, 0.5, 0.4048, 0.5, 0.625, 0.5, 0.625, 0.5, 0.4048, 0.5, 0.4048, 0.5, 0.375, 0.5, 0.375, 0.5, 0.4048, 0.5, 0.4048, 0.5, 0.625, 0.5, 0.625, 0.5, 0.4048, 0.5, 0.625, 0.5, 0.625, 0.5, 0.625, 0.5, 0.625, 0.5, 0.4048, 0.5, 0.375, 0.5, 0.375, 0.5, 0.4048, 0.5, 0.875, 0.5, 0.875, 0.5, 0.875, 0.5, 0.875, 0.5, 0.4048, 0.25, 0.625, 0.25, 0.625, 0.25, 0.4048, 0.25, 0.125, 0.5, 0.125, 0.5, 0.125, 0.5, 0.125, 0.5, 0.4048, 0.25, 0.375, 0.25, 0.375, 0.25, 0.4048, 0.25, 0.125, 0.5, 0.125, 0.5, 0.125, 0.5, 0.125, 0.5, 0.4048, 0.25, 0.625, 0.25, 0.625, 0.25, 0.4048, 0.25, 0.125, 0.5, 0.125, 0.5, 0.125, 0.5, 0.125, 0.5, 0.4048, 0.25, 0.375, 0.25, 0.375, 0.25, 0.4048, 0.25, 0.875, 0.5, 0.875, 0.5, 0.875, 0.5, 0.875, 0.5, 0.4048, 0.25, 0.375, 0.25, 0.375, 0.25, 0.4048, 0.25, 0.875, 0.5, 0.875, 0.5, 0.875, 0.5, 0.875, 0.5, 0.4048, 0.25, 0.625, 0.25, 0.625, 0.25, 0.4048, 0.25, 0.875, 0.5, 0.875, 0.5, 0.875, 0.5, 0.875, 0.5, 0.4048, 0.25, 0.625, 0.25, 0.625, 0.25, 0.4048, 0.25, 0.125, 0.5, 0.125, 0.5, 0.125, 0.5, 0.125, 0.5, 0.4048, 0.25, 0.375, 0.25, 0.375, 0.25, 0.4048, 0.25, 0.125, 0.5, 0.125, 0.5, 0.125, 0.5, 0.125, 0.5, 0.4048, 0.25, 0.625, 0.25, 0.625, 0.25, 0.4048, 0.25, 0.125, 0.5, 0.125, 0.5, 0.125, 0.5, 0.125, 0.5, 0.4048, 0.25, 0.375, 0.25, 0.375, 0.25, 0.4048, 0.25, 0.875, 0.5, 0.875, 0.5, 0.875, 0.5, 0.875, 0.5, 0.4048, 0.25, 0.375, 0.25, 0.375, 0.25, 0.4048, 0.25, 0.875, 0.5, 0.875, 0.5, 0.875, 0.5, 0.875, 0.5, 0.4048, 0.25, 0.625, 0.25, 0.625, 0.25, 0.4048, 0.25, 0.4048, 0.25, 0.625, 0.25, 0.625, 0.25, 0.4048, 0.25, 0.4048, 0.25, 0.375, 0.25, 0.375, 0.25, 0.4048, 0.25, 0.125, 0.5, 0.125, 0.5, 0.125, 0.5, 0.125, 0.5, 0.4048, 0.25, 0.375, 0.25, 0.375, 0.25, 0.4048, 0.25, 0.125, 0.5, 0.125, 0.5, 0.125, 0.5, 0.125, 0.5, 0.875, 0.5, 0.875, 0.5, 0.875, 0.5, 0.875, 0.5, 0.4048, 0.25, 0.625, 0.25, 0.625, 0.25, 0.4048, 0.25, 0.125, 0.5, 0.125, 0.5, 0.125, 0.5, 0.125, 0.5, 0.875, 0.5, 0.875, 0.5, 0.875, 0.5, 0.875, 0.5, 0.4048, 0.25, 0.375, 0.25, 0.375, 0.25, 0.4048, 0.25, 0.875, 0.5, 0.875, 0.5, 0.875, 0.5, 0.875, 0.5, 0.4048, 0.25, 0.625, 0.25, 0.625, 0.25, 0.4048, 0.25, 0.125, 0.5, 0.125, 0.5, 0.125, 0.5, 0.125, 0.5, 0.4048, 0.25, 0.625, 0.25, 0.625, 0.25, 0.4048, 0.25, 0.125, 0.5, 0.125, 0.5, 0.125, 0.5, 0.125, 0.5, 0.4048, 0.25, 0.375, 0.25, 0.375, 0.25, 0.4048, 0.25, 0.4048, 0.25, 0.375, 0.25, 0.375, 0.25, 0.4048, 0.25, 0.4048, 0.25, 0.375, 0.25, 0.375, 0.25, 0.4048, 0.25, 0.875, 0.5, 0.875, 0.5, 0.875, 0.5, 0.875, 0.5, 0.4048, 0.25, 0.625, 0.25, 0.625, 0.25, 0.4048, 0.25, 0.875, 0.5, 0.875, 0.5, 0.875, 0.5, 0.875, 0.5, 0.875, 0.5, 0.875, 0.5, 0.875, 0.5, 0.875, 0.5, 0.4048, 0.25, 0.625, 0.25, 0.625, 0.25, 0.4048, 0.25, 0.125, 0.5, 0.125, 0.5, 0.125, 0.5, 0.125, 0.5, 0.125, 0.5, 0.125, 0.5, 0.125, 0.5, 0.125, 0.5, 0.4048, 0.25, 0.625, 0.25, 0.625, 0.25, 0.4048, 0.25, 0.125, 0.5, 0.125, 0.5, 0.125, 0.5, 0.125, 0.5, 0.4048, 0.25, 0.375, 0.25, 0.375, 0.25, 0.4048, 0.25, 0.875, 0.5, 0.875, 0.5, 0.875, 0.5, 0.875, 0.5, 0.4048, 0.25, 0.375, 0.25, 0.375, 0.25, 0.4048, 0.25, 0.875, 0.5, 0.875, 0.5, 0.875, 0.5, 0.875, 0.5, 0.4048, 0.25, 0.625, 0.25, 0.625, 0.25, 0.4048, 0.25, 0.875, 0.5, 0.875, 0.5, 0.875, 0.5, 0.875, 0.5, 0.4048, 0.25, 0.625, 0.25, 0.625, 0.25, 0.4048, 0.25, 0.125, 0.5, 0.125, 0.5, 0.125, 0.5, 0.125, 0.5, 0.4048, 0.25, 0.375, 0.25, 0.375, 0.25, 0.4048, 0.25, 0.125, 0.5, 0.125, 0.5, 0.125, 0.5, 0.125, 0.5, 0.4048, 0.25, 0.625, 0.25, 0.625, 0.25, 0.4048, 0.25, 0.125, 0.5, 0.125, 0.5, 0.125, 0.5, 0.125, 0.5, 0.4048, 0.25, 0.375, 0.25, 0.375, 0.25, 0.4048, 0.25, 0.875, 0.5, 0.875, 0.5, 0.875, 0.5, 0.875, 0.5, 0.4048, 0.25, 0.375, 0.25, 0.375, 0.25, 0.4048, 0.25, 0.875, 0.5, 0.875, 0.5, 0.875, 0.5, 0.875, 0.5, 0.4048, 0.25, 0.625, 0.25, 0.625, 0.25, 0.4048, 0.25, 0.4048, 0.25, 0.625, 0.25, 0.625, 0.25, 0.4048, 0.25, 0.4048, 0.25, 0.625, 0.25, 0.625, 0.25, 0.4048, 0.25, 0.125, 0.5, 0.125, 0.5, 0.125, 0.5, 0.125, 0.5, 0.4048, 0.25, 0.375, 0.25, 0.375, 0.25, 0.4048, 0.25, 0.4048, 0.25, 0.625, 0.25, 0.625, 0.25, 0.4048, 0.25, 0.125, 0.5, 0.125, 0.5, 0.125, 0.5, 0.125, 0.5, 0.4048, 0.25, 0.375, 0.25, 0.375, 0.25, 0.4048, 0.25, 0.875, 0.5, 0.875, 0.5, 0.875, 0.5, 0.875, 0.5, 0.125, 0.5, 0.125, 0.5, 0.125, 0.5, 0.125, 0.5, 0.4048, 0.25, 0.375, 0.25, 0.375, 0.25, 0.4048, 0.25, 0.875, 0.5, 0.875, 0.5, 0.875, 0.5, 0.875, 0.5, 0.4048, 0.25, 0.625, 0.25, 0.625, 0.25, 0.4048, 0.25, 0.4048, 0.25, 0.625, 0.25, 0.625, 0.25, 0.4048, 0.25, 0.4048, 0.25, 0.625, 0.25, 0.625, 0.25, 0.4048, 0.25, 0.4048, 0.5, 0.375, 0.5, 0.375, 0.5, 0.4048, 0.5, 0.375, 0.5, 0.125, 0.5, 0.125, 0.5, 0.375, 0.5, 0.4048, 0.5, 0.375, 0.5, 0.375, 0.5, 0.4048, 0.5, 0.4048, 0.5, 0.375, 0.5, 0.375, 0.5, 0.4048, 0.5, 0.375, 0.5, 0.125, 0.5, 0.125, 0.5, 0.375, 0.5, 0.875, 0.5, 0.625, 0.5, 0.625, 0.5, 0.875, 0.5, 0.875, 0.5, 0.625, 0.5, 0.625, 0.5, 0.875, 0.5, 0.375, 0.5, 0.125, 0.5, 0.125, 0.5, 0.375, 0.5, 0.875, 0.5, 0.625, 0.5, 0.625, 0.5, 0.875, 0.5, 0.4048, 0.25, 0.625, 0.25, 0.625, 0.25, 0.4048, 0.25, 0.4048, 0.5, 0.375, 0.5, 0.375, 0.5, 0.4048, 0.5, 0.4048, 0.25, 0.625, 0.25, 0.625, 0.25, 0.4048, 0.25, 0.4048, 0.5, 0.375, 0.5, 0.375, 0.5, 0.4048, 0.5, 0.375, 0.5, 0.125, 0.5, 0.125, 0.5, 0.375, 0.5, 0.375, 0.5, 0.125, 0.5, 0.125, 0.5, 0.375, 0.5, 0.375, 0.5, 0.125, 0.5, 0.125, 0.5, 0.375, 0.5, 0.875, 0.5, 0.625, 0.5, 0.625, 0.5, 0.875, 0.5, 0.4048, 0.25, 0.625, 0.25, 0.625, 0.25, 0.4048, 0.25, 0.875, 0.5, 0.625, 0.5, 0.625, 0.5, 0.875, 0.5, 0.875, 0.5, 0.625, 0.5, 0.625, 0.5, 0.875, 0.5, 0.875, 0.5, 0.875, 0.5, 0.875, 0.5, 0.875, 0.5, 0.4048, 0.5, 0.375, 0.5, 0.375, 0.5, 0.4048, 0.5, 0.4048, 0.5, 0.375, 0.5, 0.375, 0.5, 0.4048, 0.5, 0.4048, 0.25, 0.625, 0.25, 0.625, 0.25, 0.4048, 0.25, 0.4048, 0.5, 0.375, 0.5, 0.375, 0.5, 0.4048, 0.5, 0.375, 0.5, 0.125, 0.5, 0.125, 0.5, 0.375, 0.5, 0.4048, 0.25, 0.625, 0.25, 0.625, 0.5, 0.4048, 0.5, 0.375, 0.5, 0.125, 0.5, 0.125, 0.5, 0.375, 0.5, 0.875, 0.5, 0.625, 0.5, 0.625, 0.5, 0.875, 0.5, 0.4048, 0.25, 0.625, 0.25, 0.625, 0.25, 0.4048, 0.25, 0.875, 0.5, 0.875, 0.5, 0.875, 0.5, 0.875, 0.5, 0.4048, 0.25, 0.625, 0.25, 0.625, 0.25, 0.4048, 0.25, 0.125, 0.5, 0.125, 0.5, 0.125, 0.5, 0.125, 0.5, 0.4048, 0.25, 0.375, 0.25, 0.375, 0.25, 0.4048, 0.25, 0.125, 0.5, 0.125, 0.5, 0.125, 0.5, 0.125, 0.5, 0.4048, 0.25, 0.375, 0.25, 0.375, 0.25, 0.4048, 0.25, 0.125, 0.5, 0.125, 0.5, 0.125, 0.5, 0.125, 0.5, 0.4048, 0.25, 0.625, 0.25, 0.625, 0.25, 0.4048, 0.25, 0.4048, 0.25, 0.625, 0.25, 0.625, 0.25, 0.4048, 0.25, 0.4048, 0.25, 0.625, 0.25, 0.625, 0.25, 0.4048, 0.25, 0.875, 0.5, 0.875, 0.5, 0.875, 0.5, 0.875, 0.5, 0.4048, 0.25, 0.375, 0.25, 0.375, 0.25, 0.4048, 0.25, 0.875, 0.5, 0.875, 0.5, 0.875, 0.5, 0.875, 0.5, 0.875, 0.5, 0.875, 0.5, 0.875, 0.5, 0.875, 0.5, 0.4048, 0.25, 0.375, 0.25, 0.375, 0.25, 0.4048, 0.25, 0.125, 0.5, 0.125, 0.5, 0.125, 0.5, 0.125, 0.5, 0.125, 0.5, 0.125, 0.5, 0.125, 0.5, 0.125, 0.5, 0.4048, 0.25, 0.375, 0.25, 0.375, 0.25, 0.4048, 0.25, 0.125, 0.5, 0.125, 0.5, 0.125, 0.5, 0.125, 0.5, 0.4048, 0.25, 0.625, 0.25, 0.625, 0.25, 0.4048, 0.25, 0.4048, 0.25, 0.625, 0.25, 0.625, 0.25, 0.4048, 0.25, 0.4048, 0.25, 0.625, 0.25, 0.625, 0.25, 0.4048, 0.25, 0.875, 0.5, 0.875, 0.5, 0.875, 0.5, 0.875, 0.5, 0.4048, 0.25, 0.375, 0.25, 0.375, 0.25, 0.4048, 0.25, 0.625, 0.25, 0.4048, 0.25, 0.4048, 0.25, 0.625, 0.25, 0.375, 0.25, 0.4048, 0.25, 0.4048, 0.25, 0.375, 0.25, 0.375, 0.25, 0.4048, 0.25, 0.4048, 0.25, 0.375, 0.25, 0.375, 0.25, 0.4048, 0.25, 0.4048, 0.25, 0.375, 0.25, 0.625, 0.25, 0.4048, 0.25, 0.4048, 0.25, 0.625, 0.25, 0.625, 0.25, 0.4048, 0.25, 0.4048, 0.25, 0.625, 0.25, 0.625, 0.25, 0.4048, 0.25, 0.4048, 0.25, 0.625, 0.25, 0.375, 0.25, 0.4048, 0.25, 0.4048, 0.25, 0.375, 0.25, 0.375, 0.25, 0.4048, 0.25, 0.4048, 0.25, 0.375, 0.25, 0.375, 0.25, 0.4048, 0.25, 0.4048, 0.25, 0.375, 0.25, 0.625, 0.25, 0.4048, 0.25, 0.4048, 0.25, 0.625, 0.25, 0.625, 0.25, 0.4048, 0.25, 0.4048, 0.25, 0.625, 0.25, 0.375, 0.25, 0.4048, 0.25, 0.4048, 0.25, 0.375, 0.25, 0.375, 0.25, 0.4048, 0.25, 0.4048, 0.25, 0.375, 0.25, 0.375, 0.25, 0.4048, 0.25, 0.4048, 0.5, 0.375, 0.5, 0.625, 0.5, 0.4048, 0.5, 0.4048, 0.5, 0.625, 0.5, 0.375, 0.25, 0.4048, 0.25, 0.4048, 0.25, 0.375, 0.25, 0.625, 0.5, 0.4048, 0.5, 0.4048, 0.5, 0.625, 0.5, 0.625, 0.5, 0.4048, 0.5, 0.4048, 0.5, 0.625, 0.5, 0.375, 0.25, 0.4048, 0.25, 0.4048, 0.25, 0.375, 0.25, 0.625, 0.5, 0.4048, 0.5, 0.4048, 0.5, 0.625, 0.5, 0.375, 0.25, 0.4048, 0.25, 0.4048, 0.25, 0.375, 0.25, 0.625, 0.5, 0.4048, 0.5, 0.4048, 0.5, 0.625, 0.5, 0.375, 0.25, 0.4048, 0.25, 0.4048, 0.25, 0.375, 0.25, 0.625, 0.5, 0.4048, 0.5, 0.4048, 0.5, 0.625, 0.5, 0.625, 0.5, 0.4048, 0.5, 0.4048, 0.5, 0.625, 0.5, 0.625, 0.5, 0.4048, 0.5, 0.4048, 0.5, 0.625, 0.5, 0.375, 0.25, 0.4048, 0.25, 0.4048, 0.25, 0.375, 0.25, 0.375, 0.25, 0.4048, 0.25, 0.4048, 0.25, 0.375, 0.25, 0.375, 0.25, 0.4048, 0.25, 0.4048, 0.25, 0.375, 0.25, 0.625, 0.25, 0.4048, 0.25, 0.4048, 0.25, 0.625, 0.25, 0.625, 0.25, 0.4048, 0.25, 0.4048, 0.25, 0.625, 0.25, 0.375, 0.25, 0.4048, 0.25, 0.4048, 0.25, 0.375, 0.25, 0.625, 0.25, 0.4048, 0.25, 0.4048, 0.25, 0.625, 0.25, 0.375, 0.25, 0.4048, 0.25, 0.4048, 0.25, 0.375, 0.25, 0.375, 0.25, 0.4048, 0.25, 0.4048, 0.25, 0.375, 0.25, 0.375, 0.25, 0.4048, 0.25, 0.4048, 0.25, 0.375, 0.25, 0.625, 0.25, 0.4048, 0.25, 0.4048, 0.25, 0.625, 0.25, 0.625, 0.25, 0.4048, 0.25, 0.4048, 0.25, 0.625, 0.25, 0.375, 0.25, 0.4048, 0.25, 0.4048, 0.25, 0.375, 0.25, 0.625, 0.25, 0.4048, 0.25, 0.4048, 0.25, 0.625, 0.25, 0.375, 0.25, 0.4048, 0.25, 0.4048, 0.25, 0.375, 0.25, 0.375, 0.25, 0.4048, 0.25, 0.4048, 0.25, 0.375, 0.25, 0.625, 0.25, 0.4048, 0.25, 0.4048, 0.25, 0.625, 0.25, 0.625, 0.25, 0.4048, 0.25, 0.4048, 0.25, 0.625, 0.25, 0.375, 0.25, 0.4048, 0.25, 0.4048, 0.25, 0.375, 0.25, 0.375, 0.25, 0.4048, 0.25, 0.4048, 0.25, 0.375, 0.25, 0.375, 0.25, 0.4048, 0.25, 0.4048, 0.25, 0.375, 0.25, 0.625, 0.25, 0.4048, 0.25, 0.4048, 0.25, 0.625, 0.25, 0.625, 0.25, 0.4048, 0.25, 0.4048, 0.25, 0.625, 0.25, 0.625, 0.25, 0.4048, 0.25, 0.4048, 0.25, 0.625, 0.25, 0.375, 0.25, 0.4048, 0.25, 0.4048, 0.25, 0.375, 0.25, 0.375, 0.25, 0.4048, 0.25, 0.4048, 0.25, 0.375, 0.25, 0.625, 0.25, 0.4048, 0.25, 0.4048, 0.25, 0.625, 0.25, 0.375, 0.25, 0.4048, 0.25, 0.4048, 0.25, 0.375, 0.25, 0.625, 0.25, 0.4048, 0.25, 0.4048, 0.25, 0.625, 0.25, 0.625, 0.25, 0.4048, 0.25, 0.4048, 0.25, 0.625, 0.25, 0.375, 0.25, 0.4048, 0.25, 0.4048, 0.25, 0.375, 0.25, 0.375, 0.25, 0.4048, 0.25, 0.4048, 0.25, 0.375, 0.25, 0.625, 0.25, 0.4048, 0.25, 0.4048, 0.25, 0.625, 0.25, 0.625, 0.25, 0.4048, 0.25, 0.4048, 0.25, 0.625, 0.25, 0.375, 0.25, 0.4048, 0.25, 0.4048, 0.25, 0.375, 0.25, 0.625, 0.25, 0.4048, 0.25, 0.4048, 0.25, 0.625, 0.25, 0.375, 0.25, 0.4048, 0.25, 0.4048, 0.25, 0.375, 0.25, 0.375, 0.25, 0.4048, 0.25, 0.4048, 0.25, 0.375, 0.25, 0.625, 0.25, 0.4048, 0.25, 0.4048, 0.25, 0.625, 0.25, 0.625, 0.25, 0.4048, 0.25, 0.4048, 0.25, 0.625, 0.25, 0.375, 0.25, 0.4048, 0.25, 0.4048, 0.25, 0.375, 0.25, 0.625, 0.25, 0.4048, 0.25, 0.4048, 0.25, 0.625, 0.25, 0.375, 0.25, 0.4048, 0.25, 0.4048, 0.25, 0.375, 0.25, 0.625, 0.5, 0.4048, 0.5, 0.4048, 0.5, 0.625, 0.5, 0.375, 0.5, 0.4048, 0.5, 0.4048, 0.5, 0.375, 0.5, 0.625, 0.5, 0.4048, 0.5, 0.4048, 0.5, 0.625, 0.5, 0.375, 0.5, 0.4048, 0.5, 0.4048, 0.5, 0.375, 0.5, 0.625, 0.5, 0.4048, 0.5, 0.4048, 0.5, 0.625, 0.5, 0.625, 0.5, 0.4048, 0.5, 0.4048, 0.5, 0.625, 0.5, 0.375, 0.5, 0.4048, 0.5, 0.4048, 0.5, 0.375, 0.5, 0.375, 0.5, 0.4048, 0.5, 0.4048, 0.5, 0.375, 0.5, 0.375, 0.5, 0.4048, 0.5, 0.4048, 0.5, 0.375, 0.5, 0.625, 0.5, 0.4048, 0.5, 0.4048, 0.5, 0.625, 0.5, 0.625, 0.5, 0.4048, 0.5, 0.4048, 0.5, 0.625, 0.5, 0.625, 0.5, 0.4048, 0.5, 0.4048, 0.5, 0.625, 0.5, 0.375, 0.5, 0.4048, 0.5, 0.4048, 0.5, 0.375, 0.5, 0.625, 0.5, 0.4048, 0.5, 0.4048, 0.5, 0.625, 0.5, 0.375, 0.25, 0.4048, 0.25, 0.4048, 0.25, 0.375, 0.25, 0.375, 0.25, 0.4048, 0.25, 0.4048, 0.25, 0.375, 0.25, 0.625, 0.5, 0.4048, 0.5, 0.4048, 0.5, 0.625, 0.5, 0.375, 0.25, 0.4048, 0.25, 0.4048, 0.25, 0.375, 0.25, 0.625, 0.5, 0.4048, 0.5, 0.4048, 0.5, 0.625, 0.5, 0.625, 0.5, 0.4048, 0.5, 0.4048, 0.5, 0.625, 0.5, 0.375, 0.25, 0.4048, 0.25, 0.4048, 0.25, 0.375, 0.25, 0.625, 0.5, 0.4048, 0.5, 0.4048, 0.5, 0.625, 0.5, 0.375, 0.5, 0.4048, 0.5, 0.4048, 0.5, 0.375, 0.5, 0.625, 0.5, 0.4048, 0.5, 0.4048, 0.5, 0.625, 0.5, 0.375, 0.5, 0.4048, 0.5, 0.4048, 0.5, 0.375, 0.5, 0.625, 0.5, 0.4048, 0.5, 0.4048, 0.5, 0.625, 0.5, 0.625, 0.5, 0.4048, 0.5, 0.4048, 0.5, 0.625, 0.5, 0.375, 0.5, 0.4048, 0.5, 0.4048, 0.5, 0.375, 0.5, 0.375, 0.5, 0.4048, 0.5, 0.4048, 0.5, 0.375, 0.5, 0.375, 0.5, 0.4048, 0.5, 0.4048, 0.5, 0.375, 0.5, 0.625, 0.5, 0.4048, 0.5, 0.4048, 0.5, 0.625, 0.5, 0.625, 0.5, 0.4048, 0.5, 0.4048, 0.5, 0.625, 0.5, 0.625, 0.5, 0.4048, 0.5, 0.4048, 0.5, 0.625, 0.5, 0.375, 0.5, 0.4048, 0.5, 0.4048, 0.5, 0.375, 0.5, 0.375, 0.5, 0.4048, 0.5, 0.4048, 0.5, 0.375, 0.5, 0.625, 0.5, 0.4048, 0.5, 0.4048, 0.5, 0.625, 0.5, 0.375, 0.5, 0.4048, 0.5, 0.4048, 0.5, 0.375, 0.5, 0.375, 0.25, 0.4048, 0.25, 0.4048, 0.25, 0.375, 0.25, 0.625, 0.5, 0.4048, 0.5, 0.4048, 0.5, 0.625, 0.5, 0.375, 0.25, 0.4048, 0.25, 0.4048, 0.25, 0.375, 0.25, 0.625, 0.5, 0.4048, 0.5, 0.4048, 0.5, 0.625, 0.5, 0.625, 0.5, 0.4048, 0.5, 0.4048, 0.5, 0.625, 0.5, 0.375, 0.25, 0.4048, 0.25, 0.4048, 0.25, 0.375, 0.25, 0.375, 0.25, 0.4048, 0.25, 0.4048, 0.25, 0.375, 0.25, 0.625, 0.5, 0.4048, 0.5, 0.4048, 0.5, 0.625, 0.5, 0.375, 0.25, 0.4048, 0.25, 0.4048, 0.25, 0.375, 0.25, 0.625, 0.5, 0.4048, 0.5, 0.4048, 0.5, 0.625, 0.5, 0.375, 0.25, 0.4048, 0.25, 0.4048, 0.25, 0.375, 0.25, 0.625, 0.5, 0.4048, 0.5, 0.4048, 0.5, 0.625, 0.5, 0.625, 0.5, 0.4048, 0.5, 0.4048, 0.5, 0.625, 0.5, 0.625, 0.5, 0.4048, 0.5, 0.4048, 0.5, 0.625, 0.5, 0.375, 0.25, 0.4048, 0.25, 0.4048, 0.25, 0.375, 0.25, 0.375, 0.25, 0.4048, 0.25, 0.4048, 0.25, 0.375, 0.25, 0.375, 0.25, 0.4048, 0.25, 0.4048, 0.25, 0.375, 0.25, 0.375, 0.25, 0.4048, 0.25, 0.4048, 0.25, 0.375, 0.25, 0.625, 0.5, 0.4048, 0.5, 0.4048, 0.5, 0.625, 0.5, 0.375, 0.5, 0.4048, 0.5, 0.4048, 0.75, 0.375, 0.75, 0.625, 0.5, 0.4048, 0.5, 0.4048, 0.5, 0.625, 0.5, 0.375, 0.0, 0.4048, 0.0, 0.4048, 0.25, 0.375, 0.25])
me_cube_002.update()

# ---- objects
ob_cube = bpy.data.objects.new('Cube', me_cube_002)

# ---- transforms, parenting, visibility, modifiers, constraints
ob_cube.location = (0.0, 0.0, 0.0)
_m = ob_cube.modifiers.new('Subdivision', 'SUBSURF')
_m = ob_cube.modifiers.new('Displace', 'DISPLACE')
_m.strength = 0.9

# ---- collection membership
col_collection.objects.link(ob_cube)

# ---- scene / render settings (as saved in the file)
scene.frame_start = 1; scene.frame_end = 250; scene.frame_set(1)
scene.render.engine = 'BLENDER_EEVEE_NEXT'
bpy.context.view_layer.update()

# ---- added for rendering (the .blend has no active camera and no usable light): camera, sun
cam_auto = bpy.data.cameras.new('AutoCamera')
cam_auto.lens = 50.0
cam_auto.sensor_width = 36.0
cam_auto.clip_end = 1310.44
ob_auto_camera = bpy.data.objects.new('AutoCamera', cam_auto)
scene.collection.objects.link(ob_auto_camera)
ob_auto_camera.location = (79.3123, -73.1079, 59.6577)
ob_auto_camera.rotation_euler = (1.09748, -7.21219e-08, 0.694738)
scene.camera = ob_auto_camera
light_auto_sun = bpy.data.lights.new('AutoSun', 'SUN')
light_auto_sun.energy = 3.0
light_auto_sun.angle = 0.0523599
ob_auto_sun = bpy.data.objects.new('AutoSun', light_auto_sun)
scene.collection.objects.link(ob_auto_sun)
ob_auto_sun.rotation_euler = (0.872665, 0.174533, 0.523599)
bpy.context.view_layer.update()
